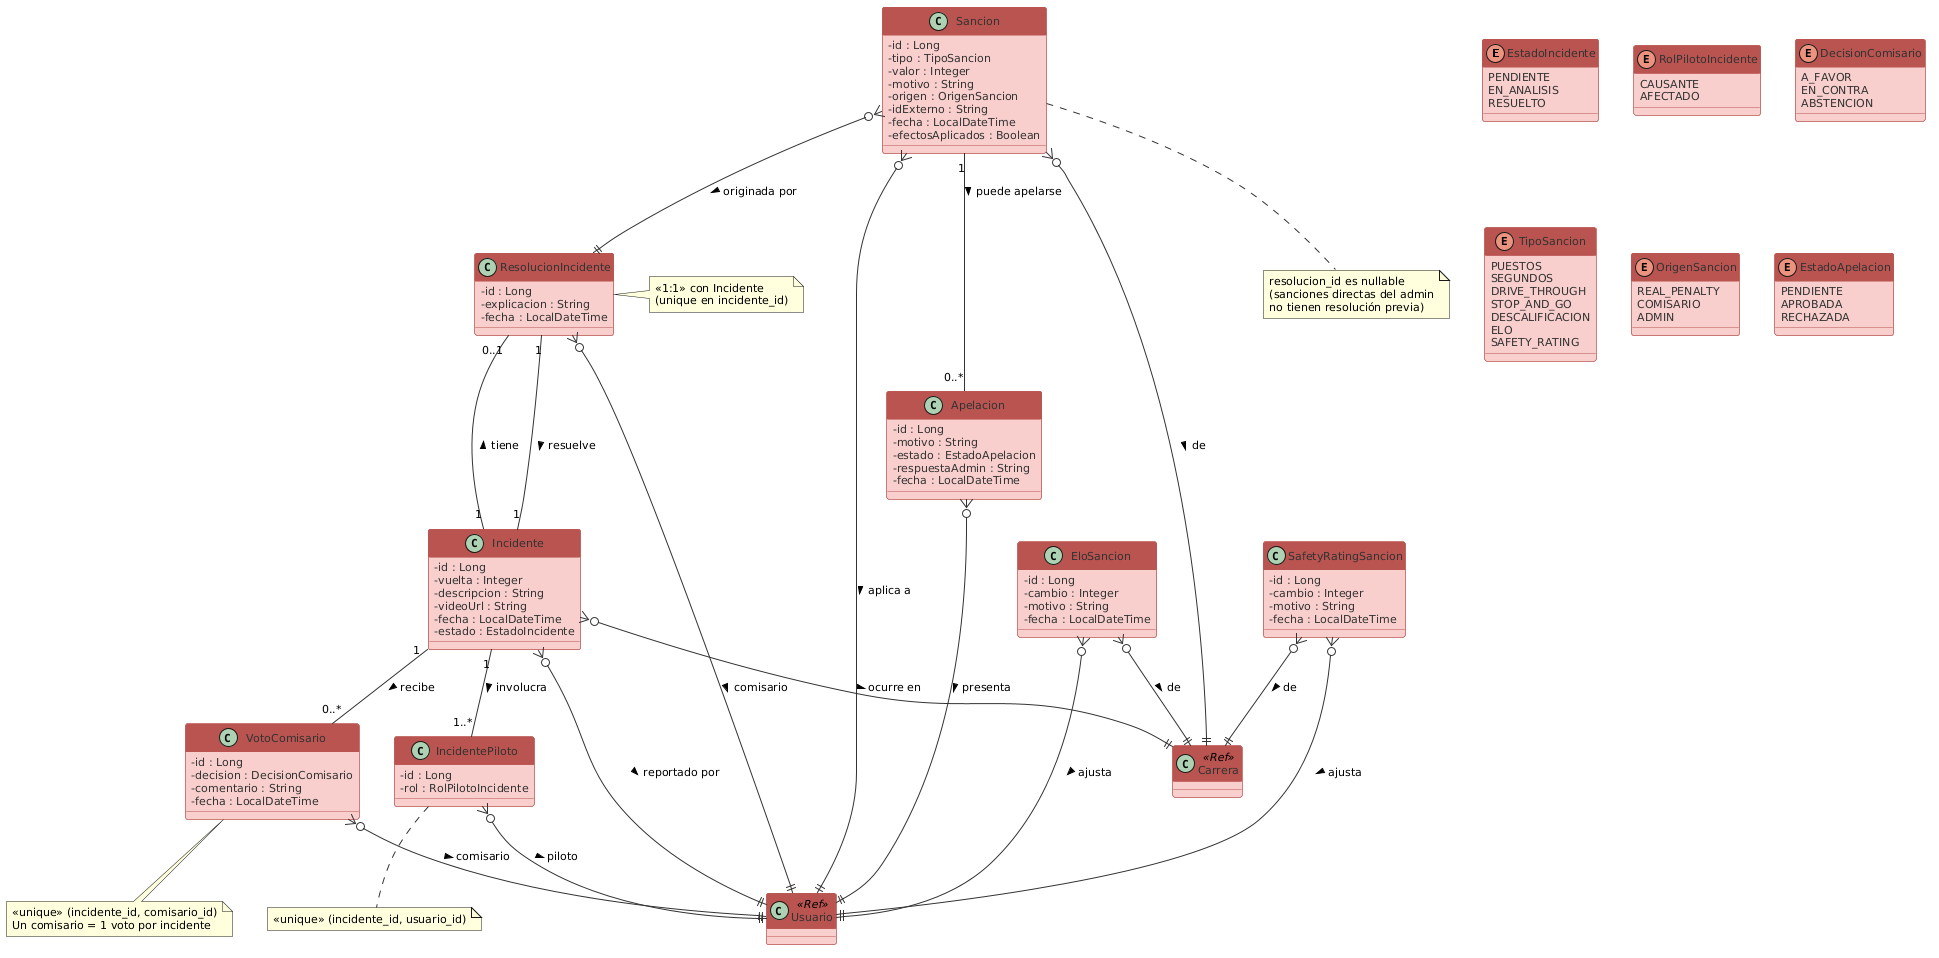

The diagram above was rendered by PlantUML. Its source (embedded in the PNG):
@startuml
' ═══════════════════════════════════════════════════════════════════════
' Diagrama de Clases - INCIDENTES, SANCIONES, APELACIONES, RATING
' Proyecto: Low Fuel Motorsport
' ═══════════════════════════════════════════════════════════════════════

skinparam classAttributeIconSize 0
skinparam classFontSize 13
skinparam classFontName Consolas
skinparam defaultFontSize 11
skinparam shadowing false

skinparam class {
  BackgroundColor #f8cecc
  BorderColor #b85450
  HeaderBackgroundColor #b85450
  HeaderFontColor #ffffff
  AttributeFontColor #333333
  ArrowColor #333333
}

skinparam package {
  BackgroundColor #f5f5f5
  BorderColor #aaaaaa
}

' ── Enums ─────────────────────────────────────────────────────────────

enum EstadoIncidente {
  PENDIENTE
  EN_ANALISIS
  RESUELTO
}

enum RolPilotoIncidente {
  CAUSANTE
  AFECTADO
}

enum DecisionComisario {
  A_FAVOR
  EN_CONTRA
  ABSTENCION
}

enum TipoSancion {
  PUESTOS
  SEGUNDOS
  DRIVE_THROUGH
  STOP_AND_GO
  DESCALIFICACION
  ELO
  SAFETY_RATING
}

enum OrigenSancion {
  REAL_PENALTY
  COMISARIO
  ADMIN
}

enum EstadoApelacion {
  PENDIENTE
  APROBADA
  RECHAZADA
}

' ── Entidades ─────────────────────────────────────────────────────────

class Incidente {
  - id : Long
  - vuelta : Integer
  - descripcion : String
  - videoUrl : String
  - fecha : LocalDateTime
  - estado : EstadoIncidente
}

class IncidentePiloto {
  - id : Long
  - rol : RolPilotoIncidente
}

class VotoComisario {
  - id : Long
  - decision : DecisionComisario
  - comentario : String
  - fecha : LocalDateTime
}

class ResolucionIncidente {
  - id : Long
  - explicacion : String
  - fecha : LocalDateTime
}

class Sancion {
  - id : Long
  - tipo : TipoSancion
  - valor : Integer
  - motivo : String
  - origen : OrigenSancion
  - idExterno : String
  - fecha : LocalDateTime
  - efectosAplicados : Boolean
}

class Apelacion {
  - id : Long
  - motivo : String
  - estado : EstadoApelacion
  - respuestaAdmin : String
  - fecha : LocalDateTime
}

class EloSancion {
  - id : Long
  - cambio : Integer
  - motivo : String
  - fecha : LocalDateTime
}

class SafetyRatingSancion {
  - id : Long
  - cambio : Integer
  - motivo : String
  - fecha : LocalDateTime
}

' ── Relaciones ────────────────────────────────────────────────────────

class Carrera <<Ref>>
class Usuario <<Ref>>

Incidente "1" -- "1..*" IncidentePiloto : involucra >
Incidente "1" -- "0..*" VotoComisario : recibe >
Incidente "1" -- "0..1" ResolucionIncidente : tiene >

ResolucionIncidente "1" -- "1" Incidente : resuelve >
ResolucionIncidente }o--|| Usuario : comisario >

IncidentePiloto }o--|| Usuario : piloto >
VotoComisario }o--|| Usuario : comisario >

Incidente }o--|| Carrera : ocurre en >
Incidente }o--|| Usuario : reportado por >

Sancion "1" -- "0..*" Apelacion : puede apelarse >
Sancion }o--|| Usuario : aplica a >
Sancion }o--|| Carrera : de >
Sancion }o--|| ResolucionIncidente : originada por >

Apelacion }o--|| Usuario : presenta >

EloSancion }o--|| Usuario : ajusta >
EloSancion }o--|| Carrera : de >

SafetyRatingSancion }o--|| Usuario : ajusta >
SafetyRatingSancion }o--|| Carrera : de >

' ── Notes ─────────────────────────────────────────────────────────────

note bottom of IncidentePiloto
  <<unique>> (incidente_id, usuario_id)
end note

note bottom of VotoComisario
  <<unique>> (incidente_id, comisario_id)
  Un comisario = 1 voto por incidente
end note

note right of ResolucionIncidente
  <<1:1>> con Incidente
  (unique en incidente_id)
end note

note bottom of Sancion
  resolucion_id es nullable
  (sanciones directas del admin
  no tienen resolución previa)
end note
@enduml